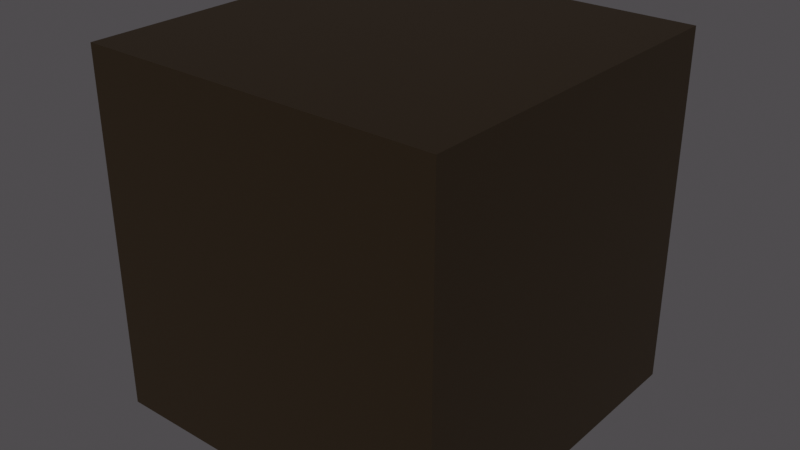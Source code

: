 # Source: ph_trawa.blend  (saved by Blender 2.80.75; exported with 4.5.12 LTS)
import bpy
from mathutils import Matrix  # noqa: F401  (used for matrix-valued properties, if any)

bpy.ops.wm.read_factory_settings(use_empty=True)
scene = bpy.context.scene
scene.name = 'Scene'

# ---- collections
col_collection = bpy.data.collections.new('Collection'); scene.collection.children.link(col_collection)

# ---- materials (node trees are filled in below, after node groups)
mat_grass_1 = bpy.data.materials.new('grass 1')
mat_grass_1.use_transparent_shadow = False
mat_grass_1.preview_render_type = 'SHADERBALL'
mat_material = bpy.data.materials.new('Material')
mat_material.alpha_threshold = 0.0
mat_material.use_transparent_shadow = False
mat_material.line_color = (0.0, 0.0, 0.0, 1.0)
mat_material_002 = bpy.data.materials.new('Material.002')
mat_material_002.use_transparent_shadow = False

# ---- material node trees
mat_grass_1.use_nodes = True; mat_grass_1.node_tree.nodes.clear()
_N = mat_grass_1.node_tree.nodes; _L = mat_grass_1.node_tree.links
n0 = _N.new('ShaderNodeOutputMaterial'); n0.name = 'Material Output'; n0.location = (300, 300)
n1 = _N.new('ShaderNodeBsdfPrincipled'); n1.name = 'Principled BSDF'; n1.location = (10, 300)
n1.distribution = 'GGX'
n1.subsurface_method = 'BURLEY'
n1.inputs[0].default_value = (0.01911, 0.2116, 0.02, 1.0)
n1.inputs[3].default_value = 1.45
n1.inputs[27].default_value = (0.0, 0.0, 0.0, 1.0)
n1.inputs[28].default_value = 1.0
_L.new(n1.outputs[0], n0.inputs[0])
n0.is_active_output = True
mat_material.use_nodes = True; mat_material.node_tree.nodes.clear()
_N = mat_material.node_tree.nodes; _L = mat_material.node_tree.links
n0 = _N.new('ShaderNodeOutputMaterial'); n0.name = 'Material Output'; n0.location = (300, 300)
n1 = _N.new('ShaderNodeBsdfPrincipled'); n1.name = 'Principled BSDF'; n1.location = (10, 300)
n1.distribution = 'GGX'
n1.subsurface_method = 'BURLEY'
n1.inputs[0].default_value = (0.4336, 0.4126, 0.4078, 1.0)
n1.inputs[2].default_value = 0.4
n1.inputs[3].default_value = 1.45
n1.inputs[27].default_value = (0.0, 0.0, 0.0, 1.0)
n1.inputs[28].default_value = 1.0
_L.new(n1.outputs[0], n0.inputs[0])
n0.is_active_output = True
mat_material_002.use_nodes = True; mat_material_002.node_tree.nodes.clear()
_N = mat_material_002.node_tree.nodes; _L = mat_material_002.node_tree.links
n0 = _N.new('ShaderNodeOutputMaterial'); n0.name = 'Material Output'; n0.location = (300, 300)
n1 = _N.new('ShaderNodeBsdfPrincipled'); n1.name = 'Principled BSDF'; n1.location = (10, 300)
n1.distribution = 'GGX'
n1.subsurface_method = 'BURLEY'
n1.inputs[0].default_value = (0.01954, 0.01151, 0.004189, 1.0)
n1.inputs[3].default_value = 1.45
n1.inputs[27].default_value = (0.0, 0.0, 0.0, 1.0)
n1.inputs[28].default_value = 1.0
_L.new(n1.outputs[0], n0.inputs[0])
n0.is_active_output = True

# ---- world
world_world = bpy.data.worlds.new('World'); scene.world = world_world
world_world.use_nodes = True; world_world.node_tree.nodes.clear()
_N = world_world.node_tree.nodes; _L = world_world.node_tree.links
n0 = _N.new('ShaderNodeOutputWorld'); n0.name = 'World Output'; n0.location = (300, 300)
n1 = _N.new('ShaderNodeBackground'); n1.name = 'Background'; n1.location = (10, 300)
n1.inputs[0].default_value = (0.06285, 0.05899, 0.06278, 1.0)
_L.new(n1.outputs[0], n0.inputs[0])
n0.is_active_output = True
world_world.color = (0.05088, 0.05088, 0.05088)
world_world.use_sun_shadow = False
world_world.sun_shadow_jitter_overblur = 0.0

# ---- meshes
me_cube_001 = bpy.data.meshes.new('Cube.001')
me_cube_001.from_pydata([(0.5, -0.5, -0.5), (0.5, -0.5, 0.5), (0.5, 0.5, -0.5), (0.5, 0.5, 0.5), (-0.5, -0.5, -0.5), (-0.5, -0.5, 0.5), (-0.5, 0.5, -0.5), (-0.5, 0.5, 0.5)], [], [(0, 4, 6, 2), (3, 2, 6, 7), (7, 6, 4, 5), (5, 1, 3, 7), (1, 0, 2, 3), (5, 4, 0, 1)])
me_cube_001.polygons.foreach_set('material_index', [0, 2, 2, 2, 2, 2])
_uv = me_cube_001.uv_layers.new(name='UVMap')
_uv.uv.foreach_set('vector', [0.375, 0.0, 0.625, 0.0, 0.625, 0.25, 0.375, 0.25, 0.375, 0.25, 0.625, 0.25, 0.625, 0.5, 0.375, 0.5, 0.375, 0.5, 0.625, 0.5, 0.625, 0.75, 0.375, 0.75, 0.375, 0.75, 0.625, 0.75, 0.625, 1.0, 0.375, 1.0, 0.125, 0.5, 0.375, 0.5, 0.375, 0.75, 0.125, 0.75, 0.625, 0.5, 0.875, 0.5, 0.875, 0.75, 0.625, 0.75])
me_cube_001.materials.append(mat_grass_1)
me_cube_001.materials.append(mat_material)
me_cube_001.materials.append(mat_material_002)
me_cube_001.use_remesh_preserve_volume = False
me_cube_001.use_remesh_preserve_attributes = False
me_cube_001.use_mirror_vertex_groups = False
me_cube_001.update()

# ---- objects
ob_cube_001 = bpy.data.objects.new('Cube.001', me_cube_001)

# ---- transforms, parenting, visibility, modifiers, constraints
ob_cube_001.location = (0.0, 0.0, 0.0)
ob_cube_001.lock_rotations_4d = False
ob_cube_001.empty_display_type = 'ARROWS'
ob_cube_001.lineart.crease_threshold = 0.0
_m = ob_cube_001.modifiers.new('Bevel', 'BEVEL')
_m.width = 0.07
_m.width_pct = 0.07
_m.limit_method = 'WEIGHT'

# ---- collection membership
col_collection.objects.link(ob_cube_001)

# ---- scene / render settings (as saved in the file)
scene.frame_start = 1; scene.frame_end = 250; scene.frame_set(1)
scene.render.engine = 'BLENDER_EEVEE_NEXT'
scene.cycles.use_denoising = False
scene.cycles.samples = 128
scene.cycles.sampling_pattern = 'TABULATED_SOBOL'
scene.cycles.use_adaptive_sampling = False
scene.cycles.use_light_tree = False
scene.view_settings.view_transform = 'Filmic'
bpy.context.view_layer.update()

# ---- added for rendering (the .blend has no active camera and no usable light): camera, sun
cam_auto = bpy.data.cameras.new('AutoCamera')
cam_auto.lens = 50.0
cam_auto.sensor_width = 36.0
cam_auto.clip_end = 1000.0
ob_auto_camera = bpy.data.objects.new('AutoCamera', cam_auto)
scene.collection.objects.link(ob_auto_camera)
ob_auto_camera.location = (1.60254, -1.92304, 1.28203)
ob_auto_camera.rotation_euler = (1.09748, -7.21219e-08, 0.694738)
scene.camera = ob_auto_camera
light_auto_sun = bpy.data.lights.new('AutoSun', 'SUN')
light_auto_sun.energy = 3.0
light_auto_sun.angle = 0.0523599
ob_auto_sun = bpy.data.objects.new('AutoSun', light_auto_sun)
scene.collection.objects.link(ob_auto_sun)
ob_auto_sun.rotation_euler = (0.872665, 0.174533, 0.523599)
bpy.context.view_layer.update()
